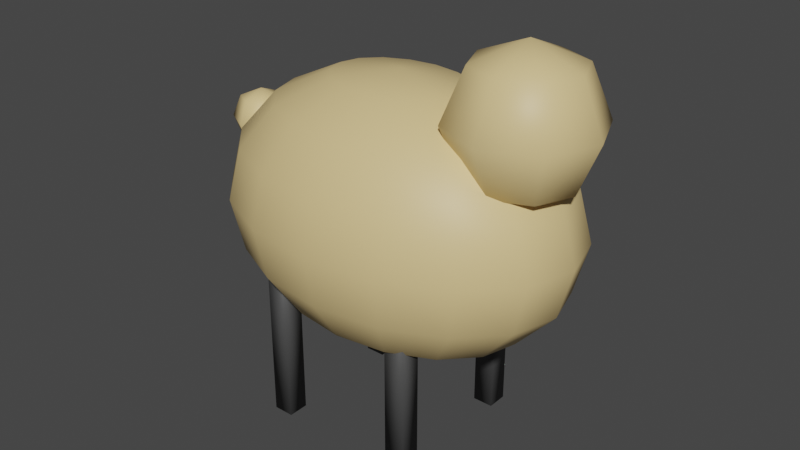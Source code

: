 # Source: PruebaModeloOveja.blend  (saved by Blender 3.6.13; exported with 4.5.12 LTS)
import bpy
from mathutils import Matrix  # noqa: F401  (used for matrix-valued properties, if any)

bpy.ops.wm.read_factory_settings(use_empty=True)
scene = bpy.context.scene
scene.name = 'Scene'

# ---- collections
col_collection = bpy.data.collections.new('Collection'); scene.collection.children.link(col_collection)

# ---- materials (node trees are filled in below, after node groups)
mat_material_001 = bpy.data.materials.new('Material.001')
mat_material_001.use_transparent_shadow = False
mat_material_002 = bpy.data.materials.new('Material.002')
mat_material_002.use_transparent_shadow = False

# ---- material node trees
mat_material_001.use_nodes = True; mat_material_001.node_tree.nodes.clear()
_N = mat_material_001.node_tree.nodes; _L = mat_material_001.node_tree.links
n0 = _N.new('ShaderNodeBsdfPrincipled'); n0.name = 'Principled BSDF'; n0.location = (10, 300)
n0.distribution = 'GGX'
n0.subsurface_method = 'RANDOM_WALK_SKIN'
n0.inputs[0].default_value = (0.8, 0.5937, 0.2686, 1.0)
n0.inputs[3].default_value = 1.45
n0.inputs[27].default_value = (0.0, 0.0, 0.0, 1.0)
n0.inputs[28].default_value = 1.0
n1 = _N.new('ShaderNodeOutputMaterial'); n1.name = 'Material Output'; n1.location = (300, 300)
_L.new(n0.outputs[0], n1.inputs[0])
n1.is_active_output = True
mat_material_002.use_nodes = True; mat_material_002.node_tree.nodes.clear()
_N = mat_material_002.node_tree.nodes; _L = mat_material_002.node_tree.links
n0 = _N.new('ShaderNodeBsdfPrincipled'); n0.name = 'Principled BSDF'; n0.location = (10, 300)
n0.distribution = 'GGX'
n0.subsurface_method = 'RANDOM_WALK_SKIN'
n0.inputs[0].default_value = (0.06372, 0.06372, 0.06372, 1.0)
n0.inputs[3].default_value = 1.45
n0.inputs[27].default_value = (0.0, 0.0, 0.0, 1.0)
n0.inputs[28].default_value = 1.0
n1 = _N.new('ShaderNodeOutputMaterial'); n1.name = 'Material Output'; n1.location = (300, 300)
_L.new(n0.outputs[0], n1.inputs[0])
n1.is_active_output = True

# ---- world
world_world = bpy.data.worlds.new('World'); scene.world = world_world
world_world.use_nodes = True; world_world.node_tree.nodes.clear()
_N = world_world.node_tree.nodes; _L = world_world.node_tree.links
n0 = _N.new('ShaderNodeOutputWorld'); n0.name = 'World Output'; n0.location = (300, 300)
n1 = _N.new('ShaderNodeBackground'); n1.name = 'Background'; n1.location = (10, 300)
n1.inputs[0].default_value = (0.05088, 0.05088, 0.05088, 1.0)
_L.new(n1.outputs[0], n0.inputs[0])
n0.is_active_output = True
world_world.color = (0.05088, 0.05088, 0.05088)
world_world.use_sun_shadow = False
world_world.sun_shadow_jitter_overblur = 0.0

# ---- meshes
me_cube_001 = bpy.data.meshes.new('Cube.001')
me_cube_001.from_pydata([(-0.1942, 0.002197, -0.1201), (-0.1942, 0.3707, -0.1201), (-0.1942, 0.002197, -0.1622), (-0.1942, 0.3707, -0.1622), (-0.1522, 0.002197, -0.1201), (-0.1522, 0.3707, -0.1201), (-0.1522, 0.002197, -0.1622), (-0.1522, 0.3707, -0.1622), (0.0, 0.5549, -0.2368), (0.0, 0.4527, -0.2563), (0.0, 0.3505, -0.2368), (0.0, 0.206, -0.09809), (0.05438, 0.6994, -0.09062), (0.1005, 0.6415, -0.1675), (0.1313, 0.5549, -0.2188), (0.1421, 0.4527, -0.2368), (0.1313, 0.3505, -0.2188), (0.1005, 0.2639, -0.1675), (0.05438, 0.206, -0.09062), (0.1005, 0.6994, -0.06936), (0.1857, 0.6415, -0.1282), (0.2426, 0.5549, -0.1675), (0.2626, 0.4527, -0.1812), (0.2426, 0.3505, -0.1675), (0.1857, 0.2639, -0.1282), (0.1005, 0.206, -0.06936), (0.1313, 0.6994, -0.03754), (0.2426, 0.6415, -0.06936), (0.317, 0.5549, -0.09062), (0.3431, 0.4527, -0.09809), (0.317, 0.3505, -0.09062), (0.2426, 0.2639, -0.06936), (0.1313, 0.206, -0.03754), (0.1421, 0.6994, -2.055e-08), (0.2626, 0.6415, -7.996e-09), (0.3431, 0.5549, 5.812e-09), (0.3713, 0.4527, 2.03e-08), (0.3431, 0.3505, 1.474e-08), (0.2626, 0.2639, 8.509e-09), (0.1421, 0.206, 1.017e-09), (0.1313, 0.6994, 0.03754), (0.2426, 0.6415, 0.06936), (0.317, 0.5549, 0.09062), (0.3431, 0.4527, 0.09809), (0.317, 0.3505, 0.09062), (0.2426, 0.2639, 0.06936), (0.1313, 0.206, 0.03754), (0.1005, 0.6994, 0.06936), (0.1857, 0.6415, 0.1282), (0.2426, 0.5549, 0.1675), (0.2626, 0.4527, 0.1812), (0.2426, 0.3505, 0.1675), (0.1857, 0.2639, 0.1282), (0.1005, 0.206, 0.06936), (0.05438, 0.6994, 0.09062), (0.1005, 0.6415, 0.1675), (0.1313, 0.5549, 0.2188), (0.1421, 0.4527, 0.2368), (0.1313, 0.3505, 0.2188), (0.1005, 0.2639, 0.1675), (0.05438, 0.206, 0.09062), (-4.009e-08, 0.6994, 0.09809), (-8.018e-08, 0.6415, 0.1812), (-8.018e-08, 0.5549, 0.2368), (-1.403e-07, 0.4527, 0.2563), (-8.018e-08, 0.3505, 0.2368), (-8.018e-08, 0.2639, 0.1812), (-4.009e-08, 0.206, 0.09809), (0.0, 0.1857, -8.116e-09), (0.0, 0.7197, -3.146e-08), (-0.05438, 0.6994, 0.09062), (-0.1005, 0.6415, 0.1675), (-0.1313, 0.5549, 0.2188), (-0.1421, 0.4527, 0.2368), (-0.1313, 0.3505, 0.2188), (-0.1005, 0.2639, 0.1675), (-0.05438, 0.206, 0.09062), (-0.1005, 0.6994, 0.06936), (-0.1857, 0.6415, 0.1282), (-0.2426, 0.5549, 0.1675), (-0.2626, 0.4527, 0.1812), (-0.2426, 0.3505, 0.1675), (-0.1857, 0.2639, 0.1282), (-0.1005, 0.206, 0.06936), (-0.1313, 0.6994, 0.03754), (-0.2426, 0.6415, 0.06936), (-0.317, 0.5549, 0.09062), (-0.3431, 0.4527, 0.09809), (-0.317, 0.3505, 0.09062), (-0.2426, 0.2639, 0.06936), (-0.1313, 0.206, 0.03754), (-0.1421, 0.6994, -8.068e-08), (-0.2626, 0.6415, -1.082e-07), (-0.3431, 0.5549, -1.145e-07), (-0.3713, 0.4527, -1.501e-07), (-0.3431, 0.3505, -1.055e-07), (-0.2626, 0.2639, -9.171e-08), (-0.1421, 0.206, -5.911e-08), (-0.1313, 0.6994, -0.03754), (-0.2426, 0.6415, -0.06936), (-0.317, 0.5549, -0.09062), (-0.3431, 0.4527, -0.09809), (-0.317, 0.3505, -0.09062), (-0.2426, 0.2639, -0.06936), (-0.1313, 0.206, -0.03754), (-0.1005, 0.6994, -0.06936), (-0.1857, 0.6415, -0.1282), (-0.2426, 0.5549, -0.1675), (-0.2626, 0.4527, -0.1812), (-0.2426, 0.3505, -0.1675), (-0.1857, 0.2639, -0.1282), (-0.1005, 0.206, -0.06936), (-0.05438, 0.6994, -0.09062), (-0.1005, 0.6415, -0.1675), (-0.1313, 0.5549, -0.2188), (-0.1421, 0.4527, -0.2368), (-0.1313, 0.3505, -0.2188), (-0.1005, 0.2639, -0.1675), (-0.05438, 0.206, -0.09062), (8.018e-08, 0.6994, -0.09809), (1.604e-07, 0.6415, -0.1812), (1.604e-07, 0.2639, -0.1812), (0.3315, 0.7854, -0.07114), (0.3609, 0.6848, -0.1006), (0.3315, 0.5842, -0.07114), (0.3609, 0.7854, -3.433e-08), (0.4026, 0.6848, -2.993e-08), (0.3609, 0.5842, -2.554e-08), (0.3315, 0.7854, 0.07114), (0.3609, 0.6848, 0.1006), (0.3315, 0.5842, 0.07114), (0.2603, 0.7854, 0.1006), (0.2603, 0.6848, 0.1423), (0.2603, 0.5842, 0.1006), (0.1892, 0.7854, 0.07114), (0.1597, 0.6848, 0.1006), (0.1892, 0.5842, 0.07114), (0.2603, 0.5425, -2.371e-08), (0.1597, 0.7854, -3.433e-08), (0.1181, 0.6848, -2.993e-08), (0.1597, 0.5842, -2.554e-08), (0.1892, 0.7854, -0.07114), (0.1597, 0.6848, -0.1006), (0.1892, 0.5842, -0.07114), (0.2603, 0.8271, -3.615e-08), (0.2603, 0.7854, -0.1006), (0.2603, 0.6848, -0.1423), (0.2603, 0.5842, -0.1006), (-0.1942, 0.002197, 0.1595), (-0.1942, 0.3707, 0.1595), (-0.1942, 0.002197, 0.1175), (-0.1942, 0.3707, 0.1175), (-0.1522, 0.002197, 0.1595), (-0.1522, 0.3707, 0.1595), (-0.1522, 0.002197, 0.1175), (-0.1522, 0.3707, 0.1175), (0.09446, 0.002197, -0.1201), (0.09446, 0.3707, -0.1201), (0.09446, 0.002197, -0.1622), (0.09446, 0.3707, -0.1622), (0.1365, 0.002197, -0.1201), (0.1365, 0.3707, -0.1201), (0.1365, 0.002197, -0.1622), (0.1365, 0.3707, -0.1622), (0.09446, 0.002197, 0.1595), (0.09446, 0.3707, 0.1595), (0.09446, 0.002197, 0.1175), (0.09446, 0.3707, 0.1175), (0.1365, 0.002197, 0.1595), (0.1365, 0.3707, 0.1595), (0.1365, 0.002197, 0.1175), (0.1365, 0.3707, 0.1175), (-0.3555, 0.583, -0.04266), (-0.3555, 0.5403, -0.06034), (-0.3555, 0.4977, -0.04266), (-0.3185, 0.583, -0.02133), (-0.3032, 0.5403, -0.03017), (-0.3185, 0.4977, -0.02133), (-0.3185, 0.583, 0.02133), (-0.3032, 0.5403, 0.03017), (-0.3185, 0.4977, 0.02133), (-0.3555, 0.583, 0.04266), (-0.3555, 0.5403, 0.06034), (-0.3555, 0.4977, 0.04266), (-0.3555, 0.48, 1.561e-08), (-0.3555, 0.6007, 1.033e-08), (-0.3924, 0.583, 0.02133), (-0.4077, 0.5403, 0.03017), (-0.3924, 0.4977, 0.02133), (-0.3924, 0.583, -0.02133), (-0.4077, 0.5403, -0.03017), (-0.3924, 0.4977, -0.02133)], [], [(0, 1, 3, 2), (2, 3, 7, 6), (6, 7, 5, 4), (4, 5, 1, 0), (2, 6, 4, 0), (7, 3, 1, 5), (119, 69, 12), (68, 11, 18), (121, 10, 16, 17), (9, 8, 14, 15), (120, 119, 12, 13), (11, 121, 17, 18), (10, 9, 15, 16), (8, 120, 13, 14), (15, 14, 21, 22), (13, 12, 19, 20), (18, 17, 24, 25), (16, 15, 22, 23), (14, 13, 20, 21), (12, 69, 19), (68, 18, 25), (17, 16, 23, 24), (25, 24, 31, 32), (23, 22, 29, 30), (21, 20, 27, 28), (19, 69, 26), (68, 25, 32), (24, 23, 30, 31), (22, 21, 28, 29), (20, 19, 26, 27), (28, 27, 34, 35), (26, 69, 33), (68, 32, 39), (31, 30, 37, 38), (29, 28, 35, 36), (27, 26, 33, 34), (32, 31, 38, 39), (30, 29, 36, 37), (68, 39, 46), (38, 37, 44, 45), (36, 35, 42, 43), (34, 33, 40, 41), (39, 38, 45, 46), (37, 36, 43, 44), (35, 34, 41, 42), (33, 69, 40), (41, 40, 47, 48), (46, 45, 52, 53), (44, 43, 50, 51), (42, 41, 48, 49), (40, 69, 47), (68, 46, 53), (45, 44, 51, 52), (43, 42, 49, 50), (53, 52, 59, 60), (51, 50, 57, 58), (49, 48, 55, 56), (47, 69, 54), (68, 53, 60), (52, 51, 58, 59), (50, 49, 56, 57), (48, 47, 54, 55), (54, 69, 61), (68, 60, 67), (59, 58, 65, 66), (57, 56, 63, 64), (55, 54, 61, 62), (60, 59, 66, 67), (58, 57, 64, 65), (56, 55, 62, 63), (66, 65, 74, 75), (64, 63, 72, 73), (62, 61, 70, 71), (67, 66, 75, 76), (65, 64, 73, 74), (63, 62, 71, 72), (61, 69, 70), (68, 67, 76), (76, 75, 82, 83), (74, 73, 80, 81), (72, 71, 78, 79), (70, 69, 77), (68, 76, 83), (75, 74, 81, 82), (73, 72, 79, 80), (71, 70, 77, 78), (81, 80, 87, 88), (79, 78, 85, 86), (77, 69, 84), (68, 83, 90), (82, 81, 88, 89), (80, 79, 86, 87), (78, 77, 84, 85), (83, 82, 89, 90), (68, 90, 97), (89, 88, 95, 96), (87, 86, 93, 94), (85, 84, 91, 92), (90, 89, 96, 97), (88, 87, 94, 95), (86, 85, 92, 93), (84, 69, 91), (94, 93, 100, 101), (92, 91, 98, 99), (97, 96, 103, 104), (95, 94, 101, 102), (93, 92, 99, 100), (91, 69, 98), (68, 97, 104), (96, 95, 102, 103), (104, 103, 110, 111), (102, 101, 108, 109), (100, 99, 106, 107), (98, 69, 105), (68, 104, 111), (103, 102, 109, 110), (101, 100, 107, 108), (99, 98, 105, 106), (107, 106, 113, 114), (105, 69, 112), (68, 111, 118), (110, 109, 116, 117), (108, 107, 114, 115), (106, 105, 112, 113), (111, 110, 117, 118), (109, 108, 115, 116), (68, 118, 11), (117, 116, 10, 121), (115, 114, 8, 9), (113, 112, 119, 120), (118, 117, 121, 11), (116, 115, 9, 10), (114, 113, 120, 8), (112, 69, 119), (137, 147, 124), (146, 145, 122, 123), (147, 146, 123, 124), (145, 144, 122), (137, 124, 127), (123, 122, 125, 126), (124, 123, 126, 127), (122, 144, 125), (137, 127, 130), (126, 125, 128, 129), (127, 126, 129, 130), (125, 144, 128), (137, 130, 133), (129, 128, 131, 132), (130, 129, 132, 133), (128, 144, 131), (137, 133, 136), (132, 131, 134, 135), (133, 132, 135, 136), (131, 144, 134), (134, 144, 138), (137, 136, 140), (135, 134, 138, 139), (136, 135, 139, 140), (140, 139, 142, 143), (138, 144, 141), (137, 140, 143), (139, 138, 141, 142), (143, 142, 146, 147), (141, 144, 145), (137, 143, 147), (142, 141, 145, 146), (148, 149, 151, 150), (150, 151, 155, 154), (154, 155, 153, 152), (152, 153, 149, 148), (150, 154, 152, 148), (155, 151, 149, 153), (156, 157, 159, 158), (158, 159, 163, 162), (162, 163, 161, 160), (160, 161, 157, 156), (158, 162, 160, 156), (163, 159, 157, 161), (164, 165, 167, 166), (166, 167, 171, 170), (170, 171, 169, 168), (168, 169, 165, 164), (166, 170, 168, 164), (171, 167, 165, 169), (184, 174, 177), (173, 172, 175, 176), (174, 173, 176, 177), (172, 185, 175), (184, 177, 180), (176, 175, 178, 179), (177, 176, 179, 180), (175, 185, 178), (184, 180, 183), (179, 178, 181, 182), (180, 179, 182, 183), (178, 185, 181), (184, 183, 188), (182, 181, 186, 187), (183, 182, 187, 188), (181, 185, 186), (184, 188, 191), (187, 186, 189, 190), (188, 187, 190, 191), (186, 185, 189), (189, 185, 172), (184, 191, 174), (190, 189, 172, 173), (191, 190, 173, 174)])
me_cube_001.polygons.foreach_set('use_smooth', [True] * 208)
me_cube_001.polygons.foreach_set('material_index', [1, 1, 1, 1, 1, 1, 0, 0, 0, 0, 0, 0, 0, 0, 0, 0, 0, 0, 0, 0, 0, 0, 0, 0, 0, 0, 0, 0, 0, 0, 0, 0, 0, 0, 0, 0, 0, 0, 0, 0, 0, 0, 0, 0, 0, 0, 0, 0, 0, 0, 0, 0, 0, 0, 0, 0, 0, 0, 0, 0, 0, 0, 0, 0, 0, 0, 0, 0, 0, 0, 0, 0, 0, 0, 0, 0, 0, 0, 0, 0, 0, 0, 0, 0, 0, 0, 0, 0, 0, 0, 0, 0, 0, 0, 0, 0, 0, 0, 0, 0, 0, 0, 0, 0, 0, 0, 0, 0, 0, 0, 0, 0, 0, 0, 0, 0, 0, 0, 0, 0, 0, 0, 0, 0, 0, 0, 0, 0, 0, 0, 0, 0, 0, 0, 0, 0, 0, 0, 0, 0, 0, 0, 0, 0, 0, 0, 0, 0, 0, 0, 0, 0, 0, 0, 0, 0, 0, 0, 0, 0, 0, 0, 0, 0, 0, 0, 1, 1, 1, 1, 1, 1, 1, 1, 1, 1, 1, 1, 1, 1, 1, 1, 1, 1, 0, 0, 0, 0, 0, 0, 0, 0, 0, 0, 0, 0, 0, 0, 0, 0, 0, 0, 0, 0, 0, 0, 0, 0])
_uv = me_cube_001.uv_layers.new(name='UVMap')
_uv.uv.foreach_set('vector', [0.375, 0.0, 0.625, 0.0, 0.625, 0.25, 0.375, 0.25, 0.375, 0.25, 0.625, 0.25, 0.625, 0.5, 0.375, 0.5, 0.375, 0.5, 0.625, 0.5, 0.625, 0.75, 0.375, 0.75, 0.375, 0.75, 0.625, 0.75, 0.625, 1.0, 0.375, 1.0, 0.125, 0.5, 0.375, 0.5, 0.375, 0.75, 0.125, 0.75, 0.625, 0.5, 0.875, 0.5, 0.875, 0.75, 0.625, 0.75, 0.75, 0.875, 0.7187, 1.0, 0.6875, 0.875, 0.7188, 0.0, 0.75, 0.125, 0.6875, 0.125, 0.75, 0.25, 0.75, 0.375, 0.6875, 0.375, 0.6875, 0.25, 0.75, 0.5, 0.75, 0.625, 0.6875, 0.625, 0.6875, 0.5, 0.75, 0.75, 0.75, 0.875, 0.6875, 0.875, 0.6875, 0.75, 0.75, 0.125, 0.75, 0.25, 0.6875, 0.25, 0.6875, 0.125, 0.75, 0.375, 0.75, 0.5, 0.6875, 0.5, 0.6875, 0.375, 0.75, 0.625, 0.75, 0.75, 0.6875, 0.75, 0.6875, 0.625, 0.6875, 0.5, 0.6875, 0.625, 0.625, 0.625, 0.625, 0.5, 0.6875, 0.75, 0.6875, 0.875, 0.625, 0.875, 0.625, 0.75, 0.6875, 0.125, 0.6875, 0.25, 0.625, 0.25, 0.625, 0.125, 0.6875, 0.375, 0.6875, 0.5, 0.625, 0.5, 0.625, 0.375, 0.6875, 0.625, 0.6875, 0.75, 0.625, 0.75, 0.625, 0.625, 0.6875, 0.875, 0.6562, 1.0, 0.625, 0.875, 0.6562, 0.0, 0.6875, 0.125, 0.625, 0.125, 0.6875, 0.25, 0.6875, 0.375, 0.625, 0.375, 0.625, 0.25, 0.625, 0.125, 0.625, 0.25, 0.5625, 0.25, 0.5625, 0.125, 0.625, 0.375, 0.625, 0.5, 0.5625, 0.5, 0.5625, 0.375, 0.625, 0.625, 0.625, 0.75, 0.5625, 0.75, 0.5625, 0.625, 0.625, 0.875, 0.5938, 1.0, 0.5625, 0.875, 0.5938, 0.0, 0.625, 0.125, 0.5625, 0.125, 0.625, 0.25, 0.625, 0.375, 0.5625, 0.375, 0.5625, 0.25, 0.625, 0.5, 0.625, 0.625, 0.5625, 0.625, 0.5625, 0.5, 0.625, 0.75, 0.625, 0.875, 0.5625, 0.875, 0.5625, 0.75, 0.5625, 0.625, 0.5625, 0.75, 0.5, 0.75, 0.5, 0.625, 0.5625, 0.875, 0.5312, 1.0, 0.5, 0.875, 0.5312, 0.0, 0.5625, 0.125, 0.5, 0.125, 0.5625, 0.25, 0.5625, 0.375, 0.5, 0.375, 0.5, 0.25, 0.5625, 0.5, 0.5625, 0.625, 0.5, 0.625, 0.5, 0.5, 0.5625, 0.75, 0.5625, 0.875, 0.5, 0.875, 0.5, 0.75, 0.5625, 0.125, 0.5625, 0.25, 0.5, 0.25, 0.5, 0.125, 0.5625, 0.375, 0.5625, 0.5, 0.5, 0.5, 0.5, 0.375, 0.4687, 0.0, 0.5, 0.125, 0.4375, 0.125, 0.5, 0.25, 0.5, 0.375, 0.4375, 0.375, 0.4375, 0.25, 0.5, 0.5, 0.5, 0.625, 0.4375, 0.625, 0.4375, 0.5, 0.5, 0.75, 0.5, 0.875, 0.4375, 0.875, 0.4375, 0.75, 0.5, 0.125, 0.5, 0.25, 0.4375, 0.25, 0.4375, 0.125, 0.5, 0.375, 0.5, 0.5, 0.4375, 0.5, 0.4375, 0.375, 0.5, 0.625, 0.5, 0.75, 0.4375, 0.75, 0.4375, 0.625, 0.5, 0.875, 0.4687, 1.0, 0.4375, 0.875, 0.4375, 0.75, 0.4375, 0.875, 0.375, 0.875, 0.375, 0.75, 0.4375, 0.125, 0.4375, 0.25, 0.375, 0.25, 0.375, 0.125, 0.4375, 0.375, 0.4375, 0.5, 0.375, 0.5, 0.375, 0.375, 0.4375, 0.625, 0.4375, 0.75, 0.375, 0.75, 0.375, 0.625, 0.4375, 0.875, 0.4062, 1.0, 0.375, 0.875, 0.4062, 0.0, 0.4375, 0.125, 0.375, 0.125, 0.4375, 0.25, 0.4375, 0.375, 0.375, 0.375, 0.375, 0.25, 0.4375, 0.5, 0.4375, 0.625, 0.375, 0.625, 0.375, 0.5, 0.375, 0.125, 0.375, 0.25, 0.3125, 0.25, 0.3125, 0.125, 0.375, 0.375, 0.375, 0.5, 0.3125, 0.5, 0.3125, 0.375, 0.375, 0.625, 0.375, 0.75, 0.3125, 0.75, 0.3125, 0.625, 0.375, 0.875, 0.3437, 1.0, 0.3125, 0.875, 0.3437, 0.0, 0.375, 0.125, 0.3125, 0.125, 0.375, 0.25, 0.375, 0.375, 0.3125, 0.375, 0.3125, 0.25, 0.375, 0.5, 0.375, 0.625, 0.3125, 0.625, 0.3125, 0.5, 0.375, 0.75, 0.375, 0.875, 0.3125, 0.875, 0.3125, 0.75, 0.3125, 0.875, 0.2812, 1.0, 0.25, 0.875, 0.2812, 0.0, 0.3125, 0.125, 0.25, 0.125, 0.3125, 0.25, 0.3125, 0.375, 0.25, 0.375, 0.25, 0.25, 0.3125, 0.5, 0.3125, 0.625, 0.25, 0.625, 0.25, 0.5, 0.3125, 0.75, 0.3125, 0.875, 0.25, 0.875, 0.25, 0.75, 0.3125, 0.125, 0.3125, 0.25, 0.25, 0.25, 0.25, 0.125, 0.3125, 0.375, 0.3125, 0.5, 0.25, 0.5, 0.25, 0.375, 0.3125, 0.625, 0.3125, 0.75, 0.25, 0.75, 0.25, 0.625, 0.25, 0.25, 0.25, 0.375, 0.1875, 0.375, 0.1875, 0.25, 0.25, 0.5, 0.25, 0.625, 0.1875, 0.625, 0.1875, 0.5, 0.25, 0.75, 0.25, 0.875, 0.1875, 0.875, 0.1875, 0.75, 0.25, 0.125, 0.25, 0.25, 0.1875, 0.25, 0.1875, 0.125, 0.25, 0.375, 0.25, 0.5, 0.1875, 0.5, 0.1875, 0.375, 0.25, 0.625, 0.25, 0.75, 0.1875, 0.75, 0.1875, 0.625, 0.25, 0.875, 0.2187, 1.0, 0.1875, 0.875, 0.2187, 0.0, 0.25, 0.125, 0.1875, 0.125, 0.1875, 0.125, 0.1875, 0.25, 0.125, 0.25, 0.125, 0.125, 0.1875, 0.375, 0.1875, 0.5, 0.125, 0.5, 0.125, 0.375, 0.1875, 0.625, 0.1875, 0.75, 0.125, 0.75, 0.125, 0.625, 0.1875, 0.875, 0.1562, 1.0, 0.125, 0.875, 0.1562, 0.0, 0.1875, 0.125, 0.125, 0.125, 0.1875, 0.25, 0.1875, 0.375, 0.125, 0.375, 0.125, 0.25, 0.1875, 0.5, 0.1875, 0.625, 0.125, 0.625, 0.125, 0.5, 0.1875, 0.75, 0.1875, 0.875, 0.125, 0.875, 0.125, 0.75, 0.125, 0.375, 0.125, 0.5, 0.0625, 0.5, 0.0625, 0.375, 0.125, 0.625, 0.125, 0.75, 0.0625, 0.75, 0.0625, 0.625, 0.125, 0.875, 0.09375, 1.0, 0.0625, 0.875, 0.09375, 0.0, 0.125, 0.125, 0.0625, 0.125, 0.125, 0.25, 0.125, 0.375, 0.0625, 0.375, 0.0625, 0.25, 0.125, 0.5, 0.125, 0.625, 0.0625, 0.625, 0.0625, 0.5, 0.125, 0.75, 0.125, 0.875, 0.0625, 0.875, 0.0625, 0.75, 0.125, 0.125, 0.125, 0.25, 0.0625, 0.25, 0.0625, 0.125, 0.03125, 0.0, 0.0625, 0.125, 0.0, 0.125, 0.0625, 0.25, 0.0625, 0.375, 0.0, 0.375, 0.0, 0.25, 0.0625, 0.5, 0.0625, 0.625, 0.0, 0.625, 0.0, 0.5, 0.0625, 0.75, 0.0625, 0.875, 0.0, 0.875, 0.0, 0.75, 0.0625, 0.125, 0.0625, 0.25, 0.0, 0.25, 0.0, 0.125, 0.0625, 0.375, 0.0625, 0.5, 0.0, 0.5, 0.0, 0.375, 0.0625, 0.625, 0.0625, 0.75, 0.0, 0.75, 0.0, 0.625, 0.0625, 0.875, 0.03125, 1.0, 0.0, 0.875, 1.0, 0.5, 1.0, 0.625, 0.9375, 0.625, 0.9375, 0.5, 1.0, 0.75, 1.0, 0.875, 0.9375, 0.875, 0.9375, 0.75, 1.0, 0.125, 1.0, 0.25, 0.9375, 0.25, 0.9375, 0.125, 1.0, 0.375, 1.0, 0.5, 0.9375, 0.5, 0.9375, 0.375, 1.0, 0.625, 1.0, 0.75, 0.9375, 0.75, 0.9375, 0.625, 1.0, 0.875, 0.9687, 1.0, 0.9375, 0.875, 0.9687, 0.0, 1.0, 0.125, 0.9375, 0.125, 1.0, 0.25, 1.0, 0.375, 0.9375, 0.375, 0.9375, 0.25, 0.9375, 0.125, 0.9375, 0.25, 0.875, 0.25, 0.875, 0.125, 0.9375, 0.375, 0.9375, 0.5, 0.875, 0.5, 0.875, 0.375, 0.9375, 0.625, 0.9375, 0.75, 0.875, 0.75, 0.875, 0.625, 0.9375, 0.875, 0.9062, 1.0, 0.875, 0.875, 0.9062, 0.0, 0.9375, 0.125, 0.875, 0.125, 0.9375, 0.25, 0.9375, 0.375, 0.875, 0.375, 0.875, 0.25, 0.9375, 0.5, 0.9375, 0.625, 0.875, 0.625, 0.875, 0.5, 0.9375, 0.75, 0.9375, 0.875, 0.875, 0.875, 0.875, 0.75, 0.875, 0.625, 0.875, 0.75, 0.8125, 0.75, 0.8125, 0.625, 0.875, 0.875, 0.8437, 1.0, 0.8125, 0.875, 0.8437, 0.0, 0.875, 0.125, 0.8125, 0.125, 0.875, 0.25, 0.875, 0.375, 0.8125, 0.375, 0.8125, 0.25, 0.875, 0.5, 0.875, 0.625, 0.8125, 0.625, 0.8125, 0.5, 0.875, 0.75, 0.875, 0.875, 0.8125, 0.875, 0.8125, 0.75, 0.875, 0.125, 0.875, 0.25, 0.8125, 0.25, 0.8125, 0.125, 0.875, 0.375, 0.875, 0.5, 0.8125, 0.5, 0.8125, 0.375, 0.7812, 0.0, 0.8125, 0.125, 0.75, 0.125, 0.8125, 0.25, 0.8125, 0.375, 0.75, 0.375, 0.75, 0.25, 0.8125, 0.5, 0.8125, 0.625, 0.75, 0.625, 0.75, 0.5, 0.8125, 0.75, 0.8125, 0.875, 0.75, 0.875, 0.75, 0.75, 0.8125, 0.125, 0.8125, 0.25, 0.75, 0.25, 0.75, 0.125, 0.8125, 0.375, 0.8125, 0.5, 0.75, 0.5, 0.75, 0.375, 0.8125, 0.625, 0.8125, 0.75, 0.75, 0.75, 0.75, 0.625, 0.8125, 0.875, 0.7812, 1.0, 0.75, 0.875, 0.6875, 0.0, 0.75, 0.25, 0.625, 0.25, 0.75, 0.5, 0.75, 0.75, 0.625, 0.75, 0.625, 0.5, 0.75, 0.25, 0.75, 0.5, 0.625, 0.5, 0.625, 0.25, 0.75, 0.75, 0.6875, 1.0, 0.625, 0.75, 0.5625, 0.0, 0.625, 0.25, 0.5, 0.25, 0.625, 0.5, 0.625, 0.75, 0.5, 0.75, 0.5, 0.5, 0.625, 0.25, 0.625, 0.5, 0.5, 0.5, 0.5, 0.25, 0.625, 0.75, 0.5625, 1.0, 0.5, 0.75, 0.4375, 0.0, 0.5, 0.25, 0.375, 0.25, 0.5, 0.5, 0.5, 0.75, 0.375, 0.75, 0.375, 0.5, 0.5, 0.25, 0.5, 0.5, 0.375, 0.5, 0.375, 0.25, 0.5, 0.75, 0.4375, 1.0, 0.375, 0.75, 0.3125, 0.0, 0.375, 0.25, 0.25, 0.25, 0.375, 0.5, 0.375, 0.75, 0.25, 0.75, 0.25, 0.5, 0.375, 0.25, 0.375, 0.5, 0.25, 0.5, 0.25, 0.25, 0.375, 0.75, 0.3125, 1.0, 0.25, 0.75, 0.1875, 0.0, 0.25, 0.25, 0.125, 0.25, 0.25, 0.5, 0.25, 0.75, 0.125, 0.75, 0.125, 0.5, 0.25, 0.25, 0.25, 0.5, 0.125, 0.5, 0.125, 0.25, 0.25, 0.75, 0.1875, 1.0, 0.125, 0.75, 0.125, 0.75, 0.0625, 1.0, 0.0, 0.75, 0.0625, 0.0, 0.125, 0.25, 0.0, 0.25, 0.125, 0.5, 0.125, 0.75, 0.0, 0.75, 0.0, 0.5, 0.125, 0.25, 0.125, 0.5, 0.0, 0.5, 0.0, 0.25, 1.0, 0.25, 1.0, 0.5, 0.875, 0.5, 0.875, 0.25, 1.0, 0.75, 0.9375, 1.0, 0.875, 0.75, 0.9375, 0.0, 1.0, 0.25, 0.875, 0.25, 1.0, 0.5, 1.0, 0.75, 0.875, 0.75, 0.875, 0.5, 0.875, 0.25, 0.875, 0.5, 0.75, 0.5, 0.75, 0.25, 0.875, 0.75, 0.8125, 1.0, 0.75, 0.75, 0.8125, 0.0, 0.875, 0.25, 0.75, 0.25, 0.875, 0.5, 0.875, 0.75, 0.75, 0.75, 0.75, 0.5, 0.375, 0.0, 0.625, 0.0, 0.625, 0.25, 0.375, 0.25, 0.375, 0.25, 0.625, 0.25, 0.625, 0.5, 0.375, 0.5, 0.375, 0.5, 0.625, 0.5, 0.625, 0.75, 0.375, 0.75, 0.375, 0.75, 0.625, 0.75, 0.625, 1.0, 0.375, 1.0, 0.125, 0.5, 0.375, 0.5, 0.375, 0.75, 0.125, 0.75, 0.625, 0.5, 0.875, 0.5, 0.875, 0.75, 0.625, 0.75, 0.375, 0.0, 0.625, 0.0, 0.625, 0.25, 0.375, 0.25, 0.375, 0.25, 0.625, 0.25, 0.625, 0.5, 0.375, 0.5, 0.375, 0.5, 0.625, 0.5, 0.625, 0.75, 0.375, 0.75, 0.375, 0.75, 0.625, 0.75, 0.625, 1.0, 0.375, 1.0, 0.125, 0.5, 0.375, 0.5, 0.375, 0.75, 0.125, 0.75, 0.625, 0.5, 0.875, 0.5, 0.875, 0.75, 0.625, 0.75, 0.375, 0.0, 0.625, 0.0, 0.625, 0.25, 0.375, 0.25, 0.375, 0.25, 0.625, 0.25, 0.625, 0.5, 0.375, 0.5, 0.375, 0.5, 0.625, 0.5, 0.625, 0.75, 0.375, 0.75, 0.375, 0.75, 0.625, 0.75, 0.625, 1.0, 0.375, 1.0, 0.125, 0.5, 0.375, 0.5, 0.375, 0.75, 0.125, 0.75, 0.625, 0.5, 0.875, 0.5, 0.875, 0.75, 0.625, 0.75, 0.5833, 0.0, 0.6667, 0.25, 0.5, 0.25, 0.6667, 0.5, 0.6667, 0.75, 0.5, 0.75, 0.5, 0.5, 0.6667, 0.25, 0.6667, 0.5, 0.5, 0.5, 0.5, 0.25, 0.6667, 0.75, 0.5833, 1.0, 0.5, 0.75, 0.4167, 0.0, 0.5, 0.25, 0.3333, 0.25, 0.5, 0.5, 0.5, 0.75, 0.3333, 0.75, 0.3333, 0.5, 0.5, 0.25, 0.5, 0.5, 0.3333, 0.5, 0.3333, 0.25, 0.5, 0.75, 0.4167, 1.0, 0.3333, 0.75, 0.25, 0.0, 0.3333, 0.25, 0.1667, 0.25, 0.3333, 0.5, 0.3333, 0.75, 0.1667, 0.75, 0.1667, 0.5, 0.3333, 0.25, 0.3333, 0.5, 0.1667, 0.5, 0.1667, 0.25, 0.3333, 0.75, 0.25, 1.0, 0.1667, 0.75, 0.08333, 0.0, 0.1667, 0.25, 0.0, 0.25, 0.1667, 0.5, 0.1667, 0.75, 0.0, 0.75, 0.0, 0.5, 0.1667, 0.25, 0.1667, 0.5, 0.0, 0.5, 0.0, 0.25, 0.1667, 0.75, 0.08333, 1.0, 0.0, 0.75, 0.9167, 0.0, 1.0, 0.25, 0.8333, 0.25, 1.0, 0.5, 1.0, 0.75, 0.8333, 0.75, 0.8333, 0.5, 1.0, 0.25, 1.0, 0.5, 0.8333, 0.5, 0.8333, 0.25, 1.0, 0.75, 0.9167, 1.0, 0.8333, 0.75, 0.8333, 0.75, 0.75, 1.0, 0.6667, 0.75, 0.75, 0.0, 0.8333, 0.25, 0.6667, 0.25, 0.8333, 0.5, 0.8333, 0.75, 0.6667, 0.75, 0.6667, 0.5, 0.8333, 0.25, 0.8333, 0.5, 0.6667, 0.5, 0.6667, 0.25])
me_cube_001.materials.append(mat_material_001)
me_cube_001.materials.append(mat_material_002)
me_cube_001.update()

# ---- objects
ob_cube = bpy.data.objects.new('Cube', me_cube_001)
ob_empty = bpy.data.objects.new('Empty', None)

# ---- transforms, parenting, visibility, modifiers, constraints
ob_cube.parent = ob_empty
ob_cube.location = (-5.96e-08, 5.96e-08, 5.96e-08)
ob_empty.location = (0.0, 0.0, 0.0)
ob_empty.rotation_euler = (1.571, -0.0, 0.0)

# ---- collection membership
col_collection.objects.link(ob_cube)
col_collection.objects.link(ob_empty)

# ---- scene / render settings (as saved in the file)
scene.frame_start = 1; scene.frame_end = 250; scene.frame_set(1)
scene.render.engine = 'BLENDER_EEVEE_NEXT'
scene.cycles.sampling_pattern = 'TABULATED_SOBOL'
scene.view_settings.view_transform = 'Filmic'
bpy.context.view_layer.update()

# ---- added for rendering (the .blend has no active camera and no usable light): camera, sun
cam_auto = bpy.data.cameras.new('AutoCamera')
cam_auto.lens = 50.0
cam_auto.sensor_width = 36.0
cam_auto.clip_end = 1000.0
ob_auto_camera = bpy.data.objects.new('AutoCamera', cam_auto)
scene.collection.objects.link(ob_auto_camera)
ob_auto_camera.location = (1.16772, -1.40435, 1.35087)
ob_auto_camera.rotation_euler = (1.09748, -7.21219e-08, 0.694738)
scene.camera = ob_auto_camera
light_auto_sun = bpy.data.lights.new('AutoSun', 'SUN')
light_auto_sun.energy = 3.0
light_auto_sun.angle = 0.0523599
ob_auto_sun = bpy.data.objects.new('AutoSun', light_auto_sun)
scene.collection.objects.link(ob_auto_sun)
ob_auto_sun.rotation_euler = (0.872665, 0.174533, 0.523599)
bpy.context.view_layer.update()
